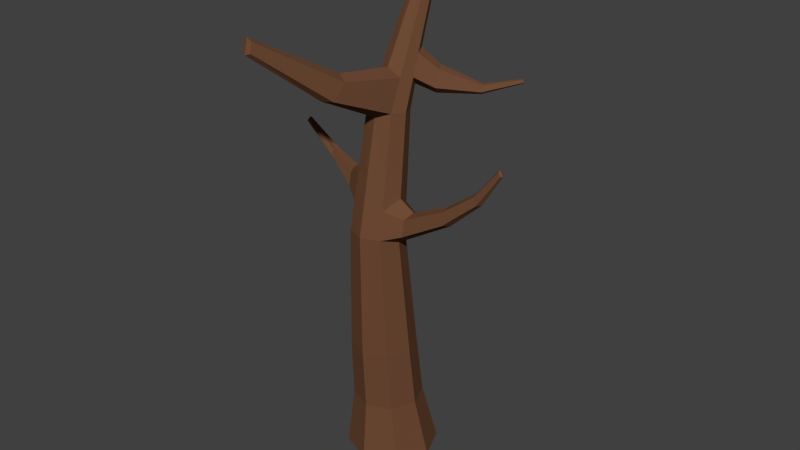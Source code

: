 # Source: deadTree.blend  (saved by Blender 2.75.0; exported with 4.5.12 LTS)
import bpy
from mathutils import Matrix  # noqa: F401  (used for matrix-valued properties, if any)

bpy.ops.wm.read_factory_settings(use_empty=True)
scene = bpy.context.scene
scene.name = 'Scene'

# ---- collections
col_collection_1 = bpy.data.collections.new('Collection 1'); scene.collection.children.link(col_collection_1)

# ---- materials (node trees are filled in below, after node groups)
mat_material_001 = bpy.data.materials.new('Material.001')
mat_material_001.alpha_threshold = 0.0
mat_material_001.diffuse_color = (0.1107, 0.05618, 0.03645, 1.0)
mat_material_001.roughness = 0.5

# ---- material node trees
mat_material_001.use_nodes = True; mat_material_001.node_tree.nodes.clear()
_N = mat_material_001.node_tree.nodes; _L = mat_material_001.node_tree.links
n0 = _N.new('ShaderNodeOutputMaterial'); n0.name = 'Material Output'; n0.location = (300, 300)
n1 = _N.new('ShaderNodeBsdfDiffuse'); n1.name = 'Diffuse BSDF'; n1.location = (10, 300)
n1.inputs[0].default_value = (0.1574, 0.06979, 0.03565, 1.0)
_L.new(n1.outputs[0], n0.inputs[0])
n0.is_active_output = True

# ---- world
world_world = bpy.data.worlds.new('World'); scene.world = world_world
world_world.color = (0.05088, 0.05088, 0.05088)
world_world.use_sun_shadow = False
world_world.sun_shadow_jitter_overblur = 0.0
world_world.cycles.sampling_method = 'MANUAL'
world_world.cycles.sample_map_resolution = 256

# ---- meshes
me_cylinder = bpy.data.meshes.new('Cylinder')
me_cylinder.from_pydata([(0.0, 1.0, -1.0), (0.001719, 2.34, 0.8789), (0.7071, 0.7071, -1.0), (0.06555, 2.332, 0.8835), (1.0, -4.371e-08, -1.0), (0.09098, 2.323, 0.8942), (0.7071, -0.7071, -1.0), (0.06312, 2.317, 0.9048), (-8.742e-08, -1.0, -1.0), (-0.001719, 2.317, 0.9091), (-0.7071, -0.7071, -1.0), (-0.06555, 2.324, 0.9046), (-1.0, 1.192e-08, -1.0), (-0.09098, 2.334, 0.8938), (-0.7071, 0.7071, -1.0), (-0.06312, 2.34, 0.8832), (-0.002831, 1.25, 0.7272), (0.1468, 1.193, 0.73), (0.2104, 1.051, 0.7372), (0.1508, 0.9082, 0.7446), (0.002831, 0.8477, 0.7479), (-0.1468, 0.9049, 0.7451), (-0.2104, 1.046, 0.7379), (-0.1508, 1.189, 0.7305), (0.3018, 0.2178, 0.3232), (0.4288, -0.08015, 0.3284), (0.3047, -0.3791, 0.3338), (0.002048, -0.5039, 0.3163), (-0.3018, -0.3815, 0.3341), (-0.4288, -0.08359, 0.3289), (-0.3047, 0.2154, 0.3235), (-0.002048, 0.3402, 0.3212), (0.3916, -0.04922, -0.09486), (0.5551, -0.4385, -0.1088), (0.3934, -0.8283, -0.08827), (0.001276, -0.9905, -0.08681), (-0.3916, -0.8299, -0.08807), (-0.5551, -0.4406, -0.09132), (-0.3934, -0.05074, -0.09466), (-0.001276, 0.1114, -0.09612), (0.4948, 0.2233, -0.5473), (0.7003, -0.2704, -0.5458), (0.4956, -0.7644, -0.5443), (0.0005744, -0.9693, -0.5436), (-0.4948, -0.765, -0.5442), (-0.7003, -0.2713, -0.5457), (-0.4956, 0.2227, -0.5472), (-0.0005745, 0.4276, -0.5478), (0.5319, 0.394, -0.7735), (0.7524, -0.1374, -0.7729), (0.5322, -0.669, -0.7722), (0.0002477, -0.8892, -0.772), (-0.5319, -0.6692, -0.7722), (-0.7524, -0.1378, -0.7728), (-0.5322, 0.3937, -0.7735), (-0.0002478, 0.614, -0.7738), (-0.002248, 0.5698, 0.4249), (0.2622, 0.4031, 0.3992), (0.3731, 0.206, 0.4328), (0.2654, -0.05308, 0.4387), (0.002248, -0.1076, 0.4693), (-0.2622, -0.05575, 0.4391), (-0.3731, 0.2022, 0.4333), (-0.2654, 0.4613, 0.4274), (-0.5118, -3.083, 0.6562), (-0.4987, -3.134, 0.621), (-0.6, -3.102, 0.6664), (-0.6001, -3.176, 0.6152), (-0.6886, -3.084, 0.6563), (-0.7019, -3.135, 0.6211), (-0.3527, -1.705, 0.4289), (-0.3254, -1.355, 0.4751), (0.03847, -1.355, 0.4747), (0.06558, -1.704, 0.4285), (-0.1432, -1.817, 0.4279), (-0.143, -1.306, 0.4952), (-0.00146, 0.166, 0.003568), (0.3702, 0.01457, 0.005015), (0.525, -0.3529, 0.04533), (0.3722, -0.721, 0.01256), (0.00146, -0.8742, 0.009499), (-0.3702, -0.7228, 0.01279), (-0.525, -0.3553, -0.0088), (-0.3722, 0.01283, 0.005245), (2.86, -0.3104, 0.2547), (2.919, -0.32, 0.2435), (2.855, -0.3654, 0.2618), (2.946, -0.3782, 0.2445), (2.856, -0.4204, 0.2556), (2.916, -0.4364, 0.2443), (0.8697, -0.3637, 0.01188), (0.7814, -0.154, -0.01113), (0.7936, -0.1904, -0.06813), (0.8869, -0.4125, -0.07608), (0.7825, -0.5738, -0.006823), (0.7946, -0.6351, -0.06437), (1.761, -0.3641, 0.08429), (1.724, -0.2262, 0.02132), (1.698, -0.5314, 0.06904), (1.723, -0.5802, 0.02426), (1.698, -0.1972, 0.06567), (1.798, -0.403, 0.01585), (2.399, -0.3648, 0.1651), (2.459, -0.2745, 0.1264), (2.381, -0.4742, 0.1538), (2.455, -0.5061, 0.1281), (2.386, -0.2556, 0.1518), (2.51, -0.3902, 0.1258), (-0.002385, 0.7291, 0.4957), (0.2352, 0.6347, 0.5123), (0.3349, 0.404, 0.5041), (0.2385, 0.1722, 0.5104), (0.002385, 0.1162, 0.5345), (-0.2352, 0.1693, 0.5108), (-0.3349, 0.4, 0.5047), (-0.2385, 0.6319, 0.4984), (1.219, 1.334, 0.3927), (1.227, 1.266, 0.3592), (1.248, 1.266, 0.3903), (1.26, 1.208, 0.3692), (1.149, 1.315, 0.3668), (1.149, 1.362, 0.3878), (0.3664, 0.8087, 0.3863), (0.5714, 0.6795, 0.3664), (0.5504, 0.8591, 0.4542), (0.3662, 0.9322, 0.4413), (0.6573, 0.5267, 0.3925), (0.6278, 0.6802, 0.4478), (1.846, 1.814, 0.4103), (1.85, 1.783, 0.3956), (1.859, 1.784, 0.4093), (1.864, 1.758, 0.4), (1.816, 1.805, 0.399), (1.816, 1.826, 0.4082), (-0.001653, 0.2232, 0.1078), (0.3477, 0.08125, 0.1094), (0.4934, -0.2634, 0.1382), (0.3501, -0.6088, 0.118), (0.001653, -0.7527, 0.1102), (-0.3477, -0.6108, 0.1182), (-0.4934, -0.2662, 0.1274), (-0.3501, 0.07928, 0.1097), (-1.251, -0.359, 0.1416), (-1.257, -0.3854, 0.1167), (-1.286, -0.2778, 0.1437), (-1.293, -0.2988, 0.1116), (-1.252, -0.1965, 0.1396), (-1.257, -0.2121, 0.1149), (-0.7073, -0.4942, 0.04056), (-0.7794, -0.3232, 0.03051), (-0.7083, -0.1518, 0.03705), (-0.7647, -0.2817, 0.09389), (-0.6969, -0.4421, 0.08962), (-0.698, -0.1209, 0.08565), (-1.759, -0.5053, 0.2411), (-1.797, -0.5185, 0.2304), (-1.771, -0.4647, 0.2434), (-1.82, -0.4752, 0.2296), (-1.762, -0.4239, 0.2402), (-1.799, -0.4318, 0.2296)], [], [(16, 1, 3, 17), (17, 3, 5, 18), (18, 5, 7, 19), (19, 7, 9, 20), (20, 9, 11, 21), (21, 11, 13, 22), (3, 1, 15, 13, 11, 9, 7, 5), (23, 15, 1, 16), (22, 13, 15, 23), (0, 2, 4, 6, 8, 10, 12, 14), (114, 22, 23, 115), (115, 23, 16, 108), (113, 21, 22, 114), (112, 20, 21, 113), (111, 19, 20, 112), (110, 18, 19, 111), (109, 17, 18, 110), (108, 16, 17, 109), (134, 31, 24, 135), (135, 24, 25, 136), (136, 25, 26, 137), (137, 26, 27, 138), (138, 27, 28, 139), (139, 28, 29, 140), (141, 30, 31, 134), (140, 29, 30, 141), (45, 37, 38, 46), (46, 38, 39, 47), (44, 36, 37, 45), (43, 35, 36, 44), (42, 34, 35, 43), (41, 33, 34, 42), (40, 32, 33, 41), (47, 39, 32, 40), (55, 47, 40, 48), (48, 40, 41, 49), (49, 41, 42, 50), (50, 42, 43, 51), (51, 43, 44, 52), (52, 44, 45, 53), (54, 46, 47, 55), (53, 45, 46, 54), (12, 53, 54, 14), (14, 54, 55, 0), (10, 52, 53, 12), (8, 51, 52, 10), (6, 50, 51, 8), (4, 49, 50, 6), (2, 48, 49, 4), (0, 55, 48, 2), (31, 56, 57, 24), (24, 57, 58, 25), (25, 58, 59, 26), (73, 72, 64, 65), (71, 70, 69, 68), (28, 61, 62, 29), (30, 63, 56, 31), (29, 62, 63, 30), (65, 64, 66, 67), (67, 66, 68, 69), (74, 73, 65, 67), (72, 75, 66, 64), (70, 74, 67, 69), (75, 71, 68, 66), (60, 61, 71, 75), (28, 27, 74, 70), (59, 60, 75, 72), (27, 26, 73, 74), (61, 28, 70, 71), (26, 59, 72, 73), (37, 82, 83, 38), (38, 83, 76, 39), (36, 81, 82, 37), (35, 80, 81, 36), (34, 79, 80, 35), (107, 103, 85, 87), (106, 102, 86, 84), (39, 76, 77, 32), (86, 88, 89), (85, 84, 86), (102, 104, 88, 86), (104, 105, 89, 88), (105, 107, 87, 89), (103, 106, 84, 85), (32, 77, 91, 92), (34, 33, 93, 95), (79, 34, 95, 94), (78, 79, 94, 90), (77, 78, 90, 91), (33, 32, 92, 93), (87, 86, 89), (87, 85, 86), (92, 91, 100, 97), (95, 93, 101, 99), (94, 95, 99, 98), (90, 94, 98, 96), (91, 90, 96, 100), (93, 92, 97, 101), (97, 100, 106, 103), (99, 101, 107, 105), (98, 99, 105, 104), (96, 98, 104, 102), (100, 96, 102, 106), (101, 97, 103, 107), (125, 124, 116, 121), (123, 122, 120, 117), (58, 110, 111, 59), (59, 111, 112, 60), (60, 112, 113, 61), (61, 113, 114, 62), (63, 115, 108, 56), (62, 114, 115, 63), (119, 117, 129, 131), (121, 116, 128, 133), (127, 126, 119, 118), (126, 123, 117, 119), (122, 125, 121, 120), (124, 127, 118, 116), (109, 110, 127, 124), (56, 108, 125, 122), (58, 57, 123, 126), (110, 58, 126, 127), (57, 56, 122, 123), (108, 109, 124, 125), (132, 133, 128, 129), (129, 128, 130, 131), (118, 119, 131, 130), (116, 118, 130, 128), (120, 121, 133, 132), (117, 120, 132, 129), (150, 149, 145, 147), (83, 141, 134, 76), (149, 148, 143, 145), (80, 138, 139, 81), (79, 137, 138, 80), (78, 136, 137, 79), (77, 135, 136, 78), (76, 134, 135, 77), (147, 145, 157, 159), (144, 146, 158, 156), (152, 151, 144, 142), (153, 150, 147, 146), (151, 153, 146, 144), (148, 152, 142, 143), (81, 139, 152, 148), (140, 141, 153, 151), (141, 83, 150, 153), (139, 140, 151, 152), (82, 81, 148, 149), (83, 82, 149, 150), (157, 156, 158, 159), (155, 154, 156, 157), (142, 144, 156, 154), (145, 143, 155, 157), (146, 147, 159, 158), (143, 142, 154, 155)])
me_cylinder.materials.append(mat_material_001)
me_cylinder.use_remesh_preserve_volume = False
me_cylinder.use_remesh_preserve_attributes = False
me_cylinder.use_mirror_vertex_groups = False
me_cylinder.update()

# ---- objects
ob_cylinder = bpy.data.objects.new('Cylinder', me_cylinder)

# ---- transforms, parenting, visibility, modifiers, constraints
ob_cylinder.location = (0.0, 0.0, 3.0)
ob_cylinder.scale = (0.5, 0.5, 3.0)
ob_cylinder.lineart.crease_threshold = 0.0

# ---- collection membership
col_collection_1.objects.link(ob_cylinder)

# ---- scene / render settings (as saved in the file)
scene.frame_start = 1; scene.frame_end = 250; scene.frame_set(1)
scene.render.engine = 'CYCLES'
scene.render.resolution_percentage = 50
scene.render.dither_intensity = 0.0
scene.cycles.use_denoising = False
scene.cycles.samples = 10
scene.cycles.sampling_pattern = 'TABULATED_SOBOL'
scene.cycles.light_sampling_threshold = 0.0
scene.cycles.use_adaptive_sampling = False
scene.cycles.use_light_tree = False
scene.cycles.blur_glossy = 0.0
scene.cycles.pixel_filter_type = 'GAUSSIAN'
scene.cycles.sample_clamp_indirect = 0.0
scene.view_settings.view_transform = 'Standard'
bpy.context.view_layer.update()

# ---- added for rendering (the .blend has no active camera and no usable light): camera, sun
cam_auto = bpy.data.cameras.new('AutoCamera')
cam_auto.lens = 50.0
cam_auto.sensor_width = 36.0
cam_auto.clip_end = 1000.0
ob_auto_camera = bpy.data.objects.new('AutoCamera', cam_auto)
scene.collection.objects.link(ob_auto_camera)
ob_auto_camera.location = (6.56269, -7.74615, 7.88851)
ob_auto_camera.rotation_euler = (1.09748, -7.21219e-08, 0.694738)
scene.camera = ob_auto_camera
light_auto_sun = bpy.data.lights.new('AutoSun', 'SUN')
light_auto_sun.energy = 3.0
light_auto_sun.angle = 0.0523599
ob_auto_sun = bpy.data.objects.new('AutoSun', light_auto_sun)
scene.collection.objects.link(ob_auto_sun)
ob_auto_sun.rotation_euler = (0.872665, 0.174533, 0.523599)
bpy.context.view_layer.update()
